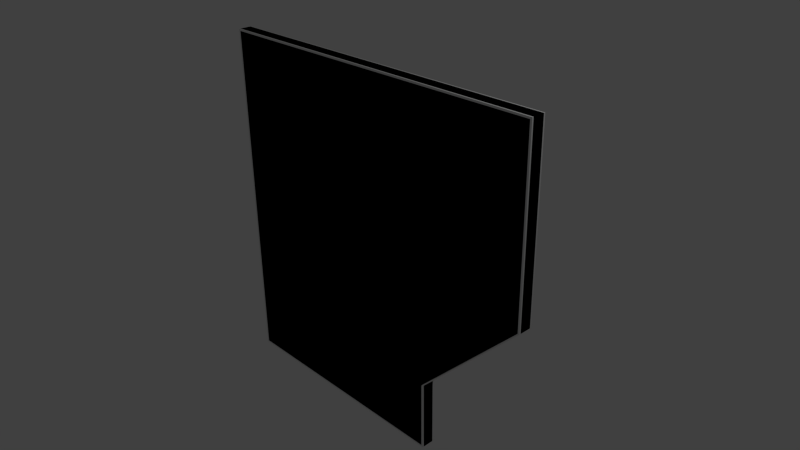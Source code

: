 # Source: w_D_5x5_Nts.blend  (saved by Blender 2.69.0; exported with 4.5.12 LTS)
import bpy
from mathutils import Matrix  # noqa: F401  (used for matrix-valued properties, if any)

bpy.ops.wm.read_factory_settings(use_empty=True)
scene = bpy.context.scene
scene.name = 'Scene'

# ---- collections
col_collection_1 = bpy.data.collections.new('Collection 1'); scene.collection.children.link(col_collection_1)

# ---- materials (node trees are filled in below, after node groups)
mat_material_001 = bpy.data.materials.new('Material.001')
mat_material_001.alpha_threshold = 0.0
mat_material_001.use_transparent_shadow = False
mat_material_001.roughness = 0.5
mat_material_001.line_color = (0.0, 0.0, 0.0, 1.0)
mat_material = bpy.data.materials.new('Material')
mat_material.alpha_threshold = 0.0
mat_material.use_transparent_shadow = False
mat_material.roughness = 0.5
mat_material.line_color = (0.0, 0.0, 0.0, 1.0)

# ---- material node trees

# ---- world
world_world = bpy.data.worlds.new('World'); scene.world = world_world
world_world.color = (0.05088, 0.05088, 0.05088)
world_world.use_sun_shadow = False
world_world.sun_shadow_jitter_overblur = 0.0
world_world.cycles.sampling_method = 'MANUAL'
world_world.cycles.sample_map_resolution = 256

# ---- cameras
cam_camera = bpy.data.cameras.new('Camera')
cam_camera.clip_end = 100.0
cam_camera.lens = 35.0
cam_camera.sensor_width = 32.0
cam_camera.sensor_height = 18.0
cam_camera.ortho_scale = 7.314
cam_camera.dof.focus_distance = 0.0
cam_camera.dof.aperture_fstop = 128.0

# ---- lights
light_lamp = bpy.data.lights.new('Lamp', 'POINT')
light_lamp.transmission_factor = 0.0
light_lamp.cutoff_distance = 30.0
light_lamp.energy = 100.0
light_lamp.shadow_buffer_clip_start = 1.001
light_lamp.shadow_soft_size = 0.1
light_lamp.shadow_maximum_resolution = 0.006
light_lamp.use_absolute_resolution = True
light_lamp.cycles.use_multiple_importance_sampling = False

# ---- meshes
me_cube_003 = bpy.data.meshes.new('Cube.003')
me_cube_003.from_pydata([(2.5, 0.1, 2.5), (2.5, -0.1, 2.5), (2.5, -0.1, 0.0), (2.5, 0.1, 0.0), (1.0, 0.1, -1.5), (1.0, -0.1, -1.5), (1.0, -0.1, 2.5), (1.0, 0.1, 2.5)], [], [(3, 0, 1, 2), (0, 7, 6, 1), (7, 0, 3, 4), (2, 1, 6, 5), (3, 2, 5, 4), (4, 5, 6, 7)])
_uv = me_cube_003.uv_layers.new(name='UVMap')
_uv.uv.foreach_set('vector', [0.5225, 0.75, 0.5225, 0.5, 0.5425, 0.5, 0.5425, 0.75, 0.545, 1.0, 0.545, 0.75, 0.565, 0.75, 0.565, 1.0, 0.5, 0.25, 0.5, 0.0, 0.75, 7.153e-08, 0.6256, 0.25, 0.2713, 0.5, 1.431e-07, 2.146e-07, 0.25, 1.073e-07, 0.3856, 0.375, 0.75, 7.153e-08, 0.5425, 0.75, 0.3856, 0.375, 0.0, 0.0, 0.3856, 0.375, 0.25, 1.073e-07, 0.545, 0.75, 0.6256, 0.25])
_uv.active_render = True
_uv = me_cube_003.uv_layers.new(name='UVMap.001')
_uv.uv.foreach_set('vector', [0.5225, 0.75, 0.5225, 0.5, 0.5425, 0.5, 0.5425, 0.75, 0.545, 1.0, 0.545, 0.75, 0.565, 0.75, 0.565, 1.0, 0.5, 0.25, 0.5, 0.0, 0.75, 7.153e-08, 0.6256, 0.25, 0.2713, 0.5, 1.431e-07, 2.146e-07, 0.25, 1.073e-07, 0.3856, 0.375, 0.75, 7.153e-08, 0.5425, 0.75, 0.3856, 0.375, 0.0, 0.0, 0.3856, 0.375, 0.25, 1.073e-07, 0.545, 0.75, 0.6256, 0.25])
me_cube_003.materials.append(mat_material_001)
me_cube_003.use_remesh_preserve_volume = False
me_cube_003.use_remesh_preserve_attributes = False
me_cube_003.use_mirror_vertex_groups = False
me_cube_003.update()
me_cube = bpy.data.meshes.new('Cube')
me_cube.from_pydata([(2.5, -0.08, 2.5), (2.5, 0.08, 2.5), (1.0, -0.08, -2.5), (1.0, 0.08, -2.5), (-2.475, -0.1, 2.475), (-2.475, -0.1, -2.475), (0.975, -0.1, -2.475), (2.475, -0.1, 2.475), (-2.5, 0.08, -2.5), (-2.5, -0.08, -2.5), (-2.5, 0.08, 2.5), (-2.5, -0.08, 2.5), (2.475, 0.1, 2.475), (0.975, 0.1, -2.475), (-2.475, 0.1, -2.475), (-2.475, 0.1, 2.475), (2.5, -0.08, 6.994e-09), (2.5, 0.08, -6.994e-09), (-2.475, -0.1, 8.742e-09), (2.475, -0.1, 8.742e-09), (-2.5, -0.08, 6.994e-09), (-2.5, 0.08, -6.994e-09), (2.475, 0.1, -8.742e-09), (-2.475, 0.1, -8.742e-09), (1.0, -0.08, -1.5), (1.0, 0.08, -1.5), (0.975, -0.1, -1.5), (-2.5, 0.08, -1.5), (0.975, 0.1, -1.5), (-2.475, 0.1, -1.5), (-2.475, -0.1, -1.5), (-2.5, -0.08, -1.5)], [], [(24, 2, 3, 25), (16, 0, 7, 19), (20, 11, 10, 21), (31, 9, 5, 30), (9, 2, 6, 5), (30, 5, 6, 26), (2, 9, 8, 3), (0, 1, 10, 11), (10, 1, 12, 15), (0, 11, 4, 7), (29, 28, 13, 14), (3, 8, 14, 13), (21, 10, 15, 23), (25, 3, 13, 28), (1, 17, 22, 12), (27, 21, 23, 29), (15, 12, 22, 23), (4, 18, 19, 7), (11, 20, 18, 4), (31, 20, 21, 27), (24, 16, 19, 26), (0, 16, 17, 1), (2, 24, 26, 6), (9, 31, 27, 8), (8, 27, 29, 14), (17, 25, 28, 22), (23, 22, 28, 29), (18, 30, 26, 19), (20, 31, 30, 18), (16, 24, 25, 17)])
_uv = me_cube.uv_layers.new(name='UVMap.001')
_uv.uv.foreach_set('vector', [0.5065, 0.1039, 0.5065, 0.00654, 0.5221, 0.00654, 0.5221, 0.1039, 0.00654, 0.75, 0.00654, 0.5065, 0.008975, 0.509, 0.008975, 0.75, 0.5508, 0.25, 0.5508, 0.4935, 0.5352, 0.4935, 0.5352, 0.25, 0.4935, 0.8961, 0.4935, 0.9935, 0.491, 0.991, 0.491, 0.8961, 0.4935, 0.9935, 0.1526, 0.9935, 0.1551, 0.991, 0.491, 0.991, 0.491, 0.8961, 0.491, 0.991, 0.1551, 0.991, 0.1551, 0.8961, 0.5925, 0.3474, 0.5925, 0.006541, 0.6081, 0.00654, 0.6081, 0.3474, 0.5639, 0.00654, 0.5794, 0.00654, 0.5794, 0.4935, 0.5639, 0.4935, 0.4935, 0.4935, 0.00654, 0.4935, 0.008975, 0.491, 0.491, 0.491, 0.00654, 0.5065, 0.4935, 0.5065, 0.491, 0.509, 0.008975, 0.509, 0.491, 0.1039, 0.1551, 0.1039, 0.1551, 0.008975, 0.491, 0.008975, 0.1526, 0.00654, 0.4935, 0.00654, 0.491, 0.008975, 0.1551, 0.008975, 0.4935, 0.25, 0.4935, 0.4935, 0.491, 0.491, 0.491, 0.25, 0.1526, 0.1039, 0.1526, 0.00654, 0.1551, 0.008975, 0.1551, 0.1039, 0.00654, 0.4935, 0.00654, 0.25, 0.008975, 0.25, 0.008975, 0.491, 0.4935, 0.1039, 0.4935, 0.25, 0.491, 0.25, 0.491, 0.1039, 0.491, 0.491, 0.008975, 0.491, 0.008975, 0.25, 0.491, 0.25, 0.491, 0.509, 0.491, 0.75, 0.008975, 0.75, 0.008975, 0.509, 0.4935, 0.5065, 0.4935, 0.75, 0.491, 0.75, 0.491, 0.509, 0.5508, 0.1039, 0.5508, 0.25, 0.5352, 0.25, 0.5352, 0.1039, 0.1526, 0.8961, 0.00654, 0.75, 0.008975, 0.75, 0.1551, 0.8961, 0.5065, 0.4935, 0.5065, 0.25, 0.5221, 0.25, 0.5221, 0.4935, 0.1526, 0.9935, 0.1526, 0.8961, 0.1551, 0.8961, 0.1551, 0.991, 0.5508, 0.00654, 0.5508, 0.1039, 0.5352, 0.1039, 0.5352, 0.00654, 0.4935, 0.00654, 0.4935, 0.1039, 0.491, 0.1039, 0.491, 0.008975, 0.00654, 0.25, 0.1526, 0.1039, 0.1551, 0.1039, 0.008975, 0.25, 0.491, 0.25, 0.008975, 0.25, 0.1551, 0.1039, 0.491, 0.1039, 0.491, 0.75, 0.491, 0.8961, 0.1551, 0.8961, 0.008975, 0.75, 0.4935, 0.75, 0.4935, 0.8961, 0.491, 0.8961, 0.491, 0.75, 0.5065, 0.25, 0.5065, 0.1039, 0.5221, 0.1039, 0.5221, 0.25])
_uv.active_render = True
_uv = me_cube.uv_layers.new(name='UV coord')
_uv.uv.foreach_set('vector', [0.5065, 0.1039, 0.5065, 0.00654, 0.5221, 0.00654, 0.5221, 0.1039, 0.00654, 0.75, 0.00654, 0.5065, 0.008975, 0.509, 0.008975, 0.75, 0.5508, 0.25, 0.5508, 0.4935, 0.5352, 0.4935, 0.5352, 0.25, 0.4935, 0.8961, 0.4935, 0.9935, 0.491, 0.991, 0.491, 0.8961, 0.4935, 0.9935, 0.1526, 0.9935, 0.1551, 0.991, 0.491, 0.991, 0.491, 0.8961, 0.491, 0.991, 0.1551, 0.991, 0.1551, 0.8961, 0.5925, 0.3474, 0.5925, 0.006541, 0.6081, 0.00654, 0.6081, 0.3474, 0.5639, 0.00654, 0.5794, 0.00654, 0.5794, 0.4935, 0.5639, 0.4935, 0.4935, 0.4935, 0.00654, 0.4935, 0.008975, 0.491, 0.491, 0.491, 0.00654, 0.5065, 0.4935, 0.5065, 0.491, 0.509, 0.008975, 0.509, 0.491, 0.1039, 0.1551, 0.1039, 0.1551, 0.008975, 0.491, 0.008975, 0.1526, 0.00654, 0.4935, 0.00654, 0.491, 0.008975, 0.1551, 0.008975, 0.4935, 0.25, 0.4935, 0.4935, 0.491, 0.491, 0.491, 0.25, 0.1526, 0.1039, 0.1526, 0.00654, 0.1551, 0.008975, 0.1551, 0.1039, 0.00654, 0.4935, 0.00654, 0.25, 0.008975, 0.25, 0.008975, 0.491, 0.4935, 0.1039, 0.4935, 0.25, 0.491, 0.25, 0.491, 0.1039, 0.491, 0.491, 0.008975, 0.491, 0.008975, 0.25, 0.491, 0.25, 0.491, 0.509, 0.491, 0.75, 0.008975, 0.75, 0.008975, 0.509, 0.4935, 0.5065, 0.4935, 0.75, 0.491, 0.75, 0.491, 0.509, 0.5508, 0.1039, 0.5508, 0.25, 0.5352, 0.25, 0.5352, 0.1039, 0.1526, 0.8961, 0.00654, 0.75, 0.008975, 0.75, 0.1551, 0.8961, 0.5065, 0.4935, 0.5065, 0.25, 0.5221, 0.25, 0.5221, 0.4935, 0.1526, 0.9935, 0.1526, 0.8961, 0.1551, 0.8961, 0.1551, 0.991, 0.5508, 0.00654, 0.5508, 0.1039, 0.5352, 0.1039, 0.5352, 0.00654, 0.4935, 0.00654, 0.4935, 0.1039, 0.491, 0.1039, 0.491, 0.008975, 0.00654, 0.25, 0.1526, 0.1039, 0.1551, 0.1039, 0.008975, 0.25, 0.491, 0.25, 0.008975, 0.25, 0.1551, 0.1039, 0.491, 0.1039, 0.491, 0.75, 0.491, 0.8961, 0.1551, 0.8961, 0.008975, 0.75, 0.4935, 0.75, 0.4935, 0.8961, 0.491, 0.8961, 0.491, 0.75, 0.5065, 0.25, 0.5065, 0.1039, 0.5221, 0.1039, 0.5221, 0.25])
me_cube.materials.append(mat_material)
me_cube.use_remesh_preserve_volume = False
me_cube.use_remesh_preserve_attributes = False
me_cube.use_mirror_vertex_groups = False
me_cube.update()
me_cube_001 = bpy.data.meshes.new('Cube.001')
me_cube_001.from_pydata([(1.0, 0.1, -2.5), (1.0, -0.1, -2.5), (-2.5, -0.1, 2.5), (-2.5, 0.1, 2.5), (-2.5, -0.1, -2.5), (-2.5, 0.1, -2.5), (1.0, -0.1, 2.5), (1.0, 0.1, 2.5)], [], [(5, 4, 2, 3), (1, 6, 2, 4), (7, 3, 2, 6), (0, 1, 4, 5), (3, 7, 0, 5), (7, 6, 1, 0)])
_uv = me_cube_001.uv_layers.new(name='UVMap')
_uv.uv.foreach_set('vector', [0.5025, 0.5, 0.5225, 0.5, 0.5225, 1.0, 0.5025, 1.0, 0.5425, 1.0, 0.25, 1.073e-07, 0.5, 0.0, 0.5, 0.5, 0.545, 0.75, 0.545, 0.5, 0.565, 0.5, 0.565, 0.75, 0.5, 0.5, 0.5, 0.52, 0.0, 0.52, 9.537e-08, 0.5, 0.5, 0.5, 0.5, 0.25, 1.0, 1.431e-07, 0.5025, 0.5, 0.5, 0.25, 0.565, 0.75, 0.5425, 1.0, 0.5, 0.5])
_uv.active_render = True
_uv = me_cube_001.uv_layers.new(name='UVMap.001')
_uv.uv.foreach_set('vector', [0.5025, 0.5, 0.5225, 0.5, 0.5225, 1.0, 0.5025, 1.0, 0.5425, 1.0, 0.25, 1.073e-07, 0.5, 0.0, 0.5, 0.5, 0.545, 0.75, 0.545, 0.5, 0.565, 0.5, 0.565, 0.75, 0.5, 0.5, 0.5, 0.52, 0.0, 0.52, 9.537e-08, 0.5, 0.5, 0.5, 0.5, 0.25, 1.0, 1.431e-07, 0.5025, 0.5, 0.5, 0.25, 0.565, 0.75, 0.5425, 1.0, 0.5, 0.5])
me_cube_001.materials.append(mat_material_001)
me_cube_001.use_remesh_preserve_volume = False
me_cube_001.use_remesh_preserve_attributes = False
me_cube_001.use_mirror_vertex_groups = False
me_cube_001.update()

# ---- objects
ob_ucx_w_d_5x5_nts_001 = bpy.data.objects.new('UCX_w_D_5x5_Nts_001', me_cube_003)
ob_w_d_5x5_nts = bpy.data.objects.new('w_D_5x5_Nts', me_cube)
ob_lamp = bpy.data.objects.new('Lamp', light_lamp)
ob_camera = bpy.data.objects.new('Camera', cam_camera)
ob_ucx_w_d_5x5_nts = bpy.data.objects.new('UCX_w_D_5x5_Nts', me_cube_001)

# ---- transforms, parenting, visibility, modifiers, constraints
ob_ucx_w_d_5x5_nts_001.location = (0.0, 0.0, 0.0)
ob_ucx_w_d_5x5_nts_001.lock_rotations_4d = False
ob_ucx_w_d_5x5_nts_001.empty_display_type = 'ARROWS'
ob_ucx_w_d_5x5_nts_001.hide_viewport = True
ob_ucx_w_d_5x5_nts_001.display_type = 'SOLID'
ob_ucx_w_d_5x5_nts_001.lineart.crease_threshold = 0.0
ob_w_d_5x5_nts.location = (0.0, 0.0, 0.0)
ob_w_d_5x5_nts.lock_rotations_4d = False
ob_w_d_5x5_nts.empty_display_type = 'ARROWS'
ob_w_d_5x5_nts.lineart.crease_threshold = 0.0
ob_lamp.location = (4.076, 1.005, 5.904)
ob_lamp.rotation_euler = (0.6503, 0.05522, 1.866)
ob_lamp.lock_rotations_4d = False
ob_lamp.empty_display_type = 'ARROWS'
ob_lamp.color = (0.0, 0.0, 0.0, 0.0)
ob_lamp.hide_viewport = True
ob_lamp.lineart.crease_threshold = 0.0
ob_camera.location = (7.481, -6.508, 5.344)
ob_camera.rotation_euler = (1.109, 0.01082, 0.8149)
ob_camera.lock_rotations_4d = False
ob_camera.empty_display_type = 'ARROWS'
ob_camera.color = (0.0, 0.0, 0.0, 0.0)
ob_camera.hide_viewport = True
ob_camera.display_type = 'WIRE'
ob_camera.lineart.crease_threshold = 0.0
ob_ucx_w_d_5x5_nts.location = (0.0, 0.0, 0.0)
ob_ucx_w_d_5x5_nts.lock_rotations_4d = False
ob_ucx_w_d_5x5_nts.empty_display_type = 'ARROWS'
ob_ucx_w_d_5x5_nts.hide_viewport = True
ob_ucx_w_d_5x5_nts.display_type = 'SOLID'
ob_ucx_w_d_5x5_nts.lineart.crease_threshold = 0.0

# ---- collection membership
col_collection_1.objects.link(ob_ucx_w_d_5x5_nts_001)
col_collection_1.objects.link(ob_w_d_5x5_nts)
col_collection_1.objects.link(ob_lamp)
col_collection_1.objects.link(ob_camera)
col_collection_1.objects.link(ob_ucx_w_d_5x5_nts)

# ---- scene / render settings (as saved in the file)
scene.camera = ob_camera
scene.frame_start = 1; scene.frame_end = 250; scene.frame_set(0)
scene.render.engine = 'BLENDER_EEVEE_NEXT'
scene.render.image_settings.compression = 90
scene.render.resolution_percentage = 50
scene.render.dither_intensity = 0.0
scene.cycles.use_denoising = False
scene.cycles.samples = 10
scene.cycles.sampling_pattern = 'TABULATED_SOBOL'
scene.cycles.light_sampling_threshold = 0.0
scene.cycles.use_adaptive_sampling = False
scene.cycles.use_light_tree = False
scene.cycles.blur_glossy = 0.0
scene.cycles.volume_bounces = 1
scene.cycles.pixel_filter_type = 'GAUSSIAN'
scene.cycles.sample_clamp_indirect = 0.0
scene.view_settings.view_transform = 'Standard'
bpy.context.view_layer.update()
